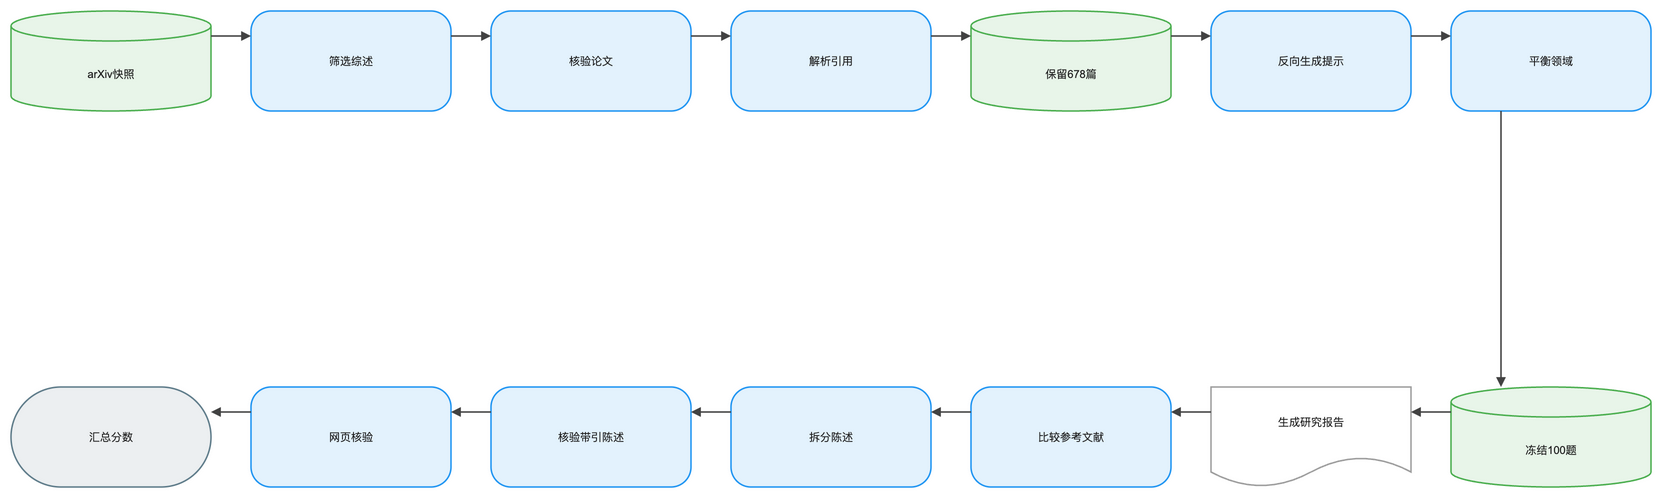

The diagram above was exported from draw.io. Its source (the exported page's mxGraphModel, read from the mxfile embedded in the PNG):
<mxGraphModel dx="1120" dy="720" grid="1" gridSize="8" guides="1" tooltips="1" connect="1" arrows="1" fold="1" page="1" pageScale="1" pageWidth="1640" pageHeight="552" math="1" background="#FFFFFF">
  <root>
    <mxCell id="0" />
    <mxCell id="1" parent="0" />
    <mxCell id="2" value="arXiv快照" style="shape=cylinder3;boundedLbl=1;backgroundOutline=1;size=15;html=1;whiteSpace=wrap;fillColor=#E8F5E9;strokeColor=#4CAF50;strokeWidth=1.5;fontColor=#212121;fontSize=11;fontFamily=Arial, Helvetica, sans-serif;verticalAlign=middle;align=center" vertex="1" parent="1">
      <mxGeometry x="-80" y="-8" width="200" height="100" as="geometry" />
    </mxCell>
    <mxCell id="3" value="筛选综述" style="rounded=1;arcSize=20;html=1;whiteSpace=wrap;fillColor=#E3F2FD;strokeColor=#2196F3;strokeWidth=1.5;fontColor=#212121;fontSize=11;fontFamily=Arial, Helvetica, sans-serif;verticalAlign=middle;align=center" vertex="1" parent="1">
      <mxGeometry x="160" y="-8" width="200" height="100" as="geometry" />
    </mxCell>
    <mxCell id="4" value="核验论文" style="rounded=1;arcSize=20;html=1;whiteSpace=wrap;fillColor=#E3F2FD;strokeColor=#2196F3;strokeWidth=1.5;fontColor=#212121;fontSize=11;fontFamily=Arial, Helvetica, sans-serif;verticalAlign=middle;align=center" vertex="1" parent="1">
      <mxGeometry x="400" y="-8" width="200" height="100" as="geometry" />
    </mxCell>
    <mxCell id="5" value="解析引用" style="rounded=1;arcSize=20;html=1;whiteSpace=wrap;fillColor=#E3F2FD;strokeColor=#2196F3;strokeWidth=1.5;fontColor=#212121;fontSize=11;fontFamily=Arial, Helvetica, sans-serif;verticalAlign=middle;align=center" vertex="1" parent="1">
      <mxGeometry x="640" y="-8" width="200" height="100" as="geometry" />
    </mxCell>
    <mxCell id="6" value="保留678篇" style="shape=cylinder3;boundedLbl=1;backgroundOutline=1;size=15;html=1;whiteSpace=wrap;fillColor=#E8F5E9;strokeColor=#4CAF50;strokeWidth=1.5;fontColor=#212121;fontSize=11;fontFamily=Arial, Helvetica, sans-serif;verticalAlign=middle;align=center" vertex="1" parent="1">
      <mxGeometry x="880" y="-8" width="200" height="100" as="geometry" />
    </mxCell>
    <mxCell id="7" value="反向生成提示" style="rounded=1;arcSize=20;html=1;whiteSpace=wrap;fillColor=#E3F2FD;strokeColor=#2196F3;strokeWidth=1.5;fontColor=#212121;fontSize=11;fontFamily=Arial, Helvetica, sans-serif;verticalAlign=middle;align=center" vertex="1" parent="1">
      <mxGeometry x="1120" y="-8" width="200" height="100" as="geometry" />
    </mxCell>
    <mxCell id="8" value="平衡领域" style="rounded=1;arcSize=20;html=1;whiteSpace=wrap;fillColor=#E3F2FD;strokeColor=#2196F3;strokeWidth=1.5;fontColor=#212121;fontSize=11;fontFamily=Arial, Helvetica, sans-serif;verticalAlign=middle;align=center" vertex="1" parent="1">
      <mxGeometry x="1360" y="-8" width="200" height="100" as="geometry" />
    </mxCell>
    <mxCell id="9" value="冻结100题" style="shape=cylinder3;boundedLbl=1;backgroundOutline=1;size=15;html=1;whiteSpace=wrap;fillColor=#E8F5E9;strokeColor=#4CAF50;strokeWidth=1.5;fontColor=#212121;fontSize=11;fontFamily=Arial, Helvetica, sans-serif;verticalAlign=middle;align=center" vertex="1" parent="1">
      <mxGeometry x="1360" y="368" width="200" height="100" as="geometry" />
    </mxCell>
    <mxCell id="10" value="生成研究报告" style="shape=document;boundedLbl=1;html=1;whiteSpace=wrap;fillColor=#FFFFFF;strokeColor=#9E9E9E;strokeWidth=1.5;fontColor=#212121;fontSize=11;fontFamily=Arial, Helvetica, sans-serif;verticalAlign=middle;align=center" vertex="1" parent="1">
      <mxGeometry x="1120" y="368" width="200" height="100" as="geometry" />
    </mxCell>
    <mxCell id="11" value="比较参考文献" style="rounded=1;arcSize=20;html=1;whiteSpace=wrap;fillColor=#E3F2FD;strokeColor=#2196F3;strokeWidth=1.5;fontColor=#212121;fontSize=11;fontFamily=Arial, Helvetica, sans-serif;verticalAlign=middle;align=center" vertex="1" parent="1">
      <mxGeometry x="880" y="368" width="200" height="100" as="geometry" />
    </mxCell>
    <mxCell id="12" value="拆分陈述" style="rounded=1;arcSize=20;html=1;whiteSpace=wrap;fillColor=#E3F2FD;strokeColor=#2196F3;strokeWidth=1.5;fontColor=#212121;fontSize=11;fontFamily=Arial, Helvetica, sans-serif;verticalAlign=middle;align=center" vertex="1" parent="1">
      <mxGeometry x="640" y="368" width="200" height="100" as="geometry" />
    </mxCell>
    <mxCell id="13" value="核验带引陈述" style="rounded=1;arcSize=20;html=1;whiteSpace=wrap;fillColor=#E3F2FD;strokeColor=#2196F3;strokeWidth=1.5;fontColor=#212121;fontSize=11;fontFamily=Arial, Helvetica, sans-serif;verticalAlign=middle;align=center" vertex="1" parent="1">
      <mxGeometry x="400" y="368" width="200" height="100" as="geometry" />
    </mxCell>
    <mxCell id="14" value="网页核验" style="rounded=1;arcSize=20;html=1;whiteSpace=wrap;fillColor=#E3F2FD;strokeColor=#2196F3;strokeWidth=1.5;fontColor=#212121;fontSize=11;fontFamily=Arial, Helvetica, sans-serif;verticalAlign=middle;align=center" vertex="1" parent="1">
      <mxGeometry x="160" y="368" width="200" height="100" as="geometry" />
    </mxCell>
    <mxCell id="15" value="汇总分数" style="rounded=1;arcSize=50;html=1;whiteSpace=wrap;fillColor=#ECEFF1;strokeColor=#607D8B;strokeWidth=1.5;fontColor=#212121;fontSize=11;fontFamily=Arial, Helvetica, sans-serif;verticalAlign=middle;align=center" vertex="1" parent="1">
      <mxGeometry x="-80" y="368" width="200" height="100" as="geometry" />
    </mxCell>
    <mxCell id="16" value="" style="edgeStyle=orthogonalEdgeStyle;rounded=0;orthogonalLoop=1;jettySize=auto;html=1;strokeColor=#424242;strokeWidth=1.5;endArrow=block;endFill=1;exitX=1;exitY=0.25;exitDx=0;exitDy=0;entryX=0;entryY=0.25;entryDx=0;entryDy=0;jumpStyle=arc;jumpSize=8" edge="1" parent="1" source="2" target="3">
      <mxGeometry relative="1" as="geometry" />
    </mxCell>
    <mxCell id="17" value="" style="edgeStyle=orthogonalEdgeStyle;rounded=0;orthogonalLoop=1;jettySize=auto;html=1;strokeColor=#424242;strokeWidth=1.5;endArrow=block;endFill=1;exitX=1;exitY=0.25;exitDx=0;exitDy=0;entryX=0;entryY=0.25;entryDx=0;entryDy=0;jumpStyle=arc;jumpSize=8" edge="1" parent="1" source="3" target="4">
      <mxGeometry relative="1" as="geometry" />
    </mxCell>
    <mxCell id="18" value="" style="edgeStyle=orthogonalEdgeStyle;rounded=0;orthogonalLoop=1;jettySize=auto;html=1;strokeColor=#424242;strokeWidth=1.5;endArrow=block;endFill=1;exitX=1;exitY=0.25;exitDx=0;exitDy=0;entryX=0;entryY=0.25;entryDx=0;entryDy=0;jumpStyle=arc;jumpSize=8" edge="1" parent="1" source="4" target="5">
      <mxGeometry relative="1" as="geometry" />
    </mxCell>
    <mxCell id="19" value="" style="edgeStyle=orthogonalEdgeStyle;rounded=0;orthogonalLoop=1;jettySize=auto;html=1;strokeColor=#424242;strokeWidth=1.5;endArrow=block;endFill=1;exitX=1;exitY=0.25;exitDx=0;exitDy=0;entryX=0;entryY=0.25;entryDx=0;entryDy=0;jumpStyle=arc;jumpSize=8" edge="1" parent="1" source="5" target="6">
      <mxGeometry relative="1" as="geometry" />
    </mxCell>
    <mxCell id="20" value="" style="edgeStyle=orthogonalEdgeStyle;rounded=0;orthogonalLoop=1;jettySize=auto;html=1;strokeColor=#424242;strokeWidth=1.5;endArrow=block;endFill=1;exitX=1;exitY=0.25;exitDx=0;exitDy=0;entryX=0;entryY=0.25;entryDx=0;entryDy=0;jumpStyle=arc;jumpSize=8" edge="1" parent="1" source="6" target="7">
      <mxGeometry relative="1" as="geometry" />
    </mxCell>
    <mxCell id="21" value="" style="edgeStyle=orthogonalEdgeStyle;rounded=0;orthogonalLoop=1;jettySize=auto;html=1;strokeColor=#424242;strokeWidth=1.5;endArrow=block;endFill=1;exitX=1;exitY=0.25;exitDx=0;exitDy=0;entryX=0;entryY=0.25;entryDx=0;entryDy=0;jumpStyle=arc;jumpSize=8" edge="1" parent="1" source="7" target="8">
      <mxGeometry relative="1" as="geometry" />
    </mxCell>
    <mxCell id="22" value="" style="edgeStyle=orthogonalEdgeStyle;rounded=0;orthogonalLoop=1;jettySize=auto;html=1;strokeColor=#424242;strokeWidth=1.5;endArrow=block;endFill=1;exitX=0.25;exitY=1;exitDx=0;exitDy=0;entryX=0.25;entryY=0;entryDx=0;entryDy=0;jumpStyle=arc;jumpSize=8" edge="1" parent="1" source="8" target="9">
      <mxGeometry relative="1" as="geometry" />
    </mxCell>
    <mxCell id="23" value="" style="edgeStyle=orthogonalEdgeStyle;rounded=0;orthogonalLoop=1;jettySize=auto;html=1;strokeColor=#424242;strokeWidth=1.5;endArrow=block;endFill=1;exitX=0;exitY=0.25;exitDx=0;exitDy=0;entryX=1;entryY=0.25;entryDx=0;entryDy=0;jumpStyle=arc;jumpSize=8" edge="1" parent="1" source="9" target="10">
      <mxGeometry relative="1" as="geometry" />
    </mxCell>
    <mxCell id="24" value="" style="edgeStyle=orthogonalEdgeStyle;rounded=0;orthogonalLoop=1;jettySize=auto;html=1;strokeColor=#424242;strokeWidth=1.5;endArrow=block;endFill=1;exitX=0;exitY=0.25;exitDx=0;exitDy=0;entryX=1;entryY=0.25;entryDx=0;entryDy=0;jumpStyle=arc;jumpSize=8" edge="1" parent="1" source="10" target="11">
      <mxGeometry relative="1" as="geometry" />
    </mxCell>
    <mxCell id="25" value="" style="edgeStyle=orthogonalEdgeStyle;rounded=0;orthogonalLoop=1;jettySize=auto;html=1;strokeColor=#424242;strokeWidth=1.5;endArrow=block;endFill=1;exitX=0;exitY=0.25;exitDx=0;exitDy=0;entryX=1;entryY=0.25;entryDx=0;entryDy=0;jumpStyle=arc;jumpSize=8" edge="1" parent="1" source="11" target="12">
      <mxGeometry relative="1" as="geometry" />
    </mxCell>
    <mxCell id="26" value="" style="edgeStyle=orthogonalEdgeStyle;rounded=0;orthogonalLoop=1;jettySize=auto;html=1;strokeColor=#424242;strokeWidth=1.5;endArrow=block;endFill=1;exitX=0;exitY=0.25;exitDx=0;exitDy=0;entryX=1;entryY=0.25;entryDx=0;entryDy=0;jumpStyle=arc;jumpSize=8" edge="1" parent="1" source="12" target="13">
      <mxGeometry relative="1" as="geometry" />
    </mxCell>
    <mxCell id="27" value="" style="edgeStyle=orthogonalEdgeStyle;rounded=0;orthogonalLoop=1;jettySize=auto;html=1;strokeColor=#424242;strokeWidth=1.5;endArrow=block;endFill=1;exitX=0;exitY=0.25;exitDx=0;exitDy=0;entryX=1;entryY=0.25;entryDx=0;entryDy=0;jumpStyle=arc;jumpSize=8" edge="1" parent="1" source="13" target="14">
      <mxGeometry relative="1" as="geometry" />
    </mxCell>
    <mxCell id="28" value="" style="edgeStyle=orthogonalEdgeStyle;rounded=0;orthogonalLoop=1;jettySize=auto;html=1;strokeColor=#424242;strokeWidth=1.5;endArrow=block;endFill=1;exitX=0;exitY=0.25;exitDx=0;exitDy=0;entryX=1;entryY=0.25;entryDx=0;entryDy=0;jumpStyle=arc;jumpSize=8" edge="1" parent="1" source="14" target="15">
      <mxGeometry relative="1" as="geometry" />
    </mxCell>
  </root>
</mxGraphModel>